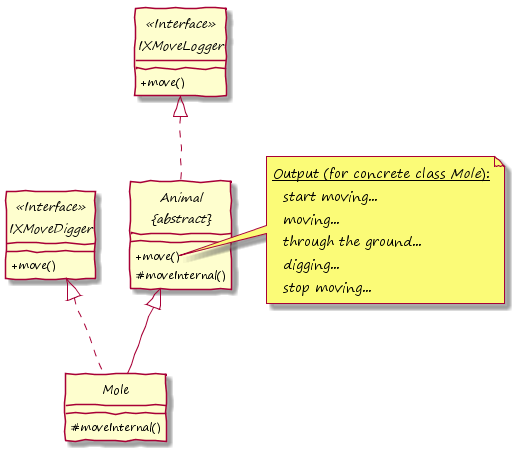

The diagram above was rendered by PlantUML. Its source (embedded in the PNG):
@startuml

hide circle
skinparam handwritten true
skinparam DefaultFontName "Segoe Print"
skinparam classAttributeIconSize 0


interface IXMoveLogger <<Interface>> {
    +move()
}

interface IXMoveDigger <<Interface>> {
    +move()
}

abstract class "Animal\n&#123;abstract&#125;" as Animal {
    +move()
    #moveInternal()
}

class Mole {
    #moveInternal()
}

note right of Animal::move
  <u>Output (for concrete class <i>Mole</i>):</u>
    start moving...
    moving...
    through the ground...
    digging...
    stop moving...
end note

Mole -up-|> Animal

Animal .up-|> IXMoveLogger
Mole .up-|> IXMoveDigger

@enduml